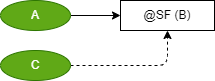

The diagram above was exported from draw.io. Its source (the exported page's mxGraphModel, read from the mxfile embedded in the PNG):
<mxGraphModel dx="1398" dy="1429" grid="1" gridSize="10" guides="1" tooltips="1" connect="1" arrows="1" fold="1" page="1" pageScale="1" pageWidth="827" pageHeight="1169" math="0" shadow="0">
  <root>
    <mxCell id="0" />
    <mxCell id="1" parent="0" />
    <mxCell id="82" style="edgeStyle=none;html=1;exitX=1;exitY=0.5;exitDx=0;exitDy=0;entryX=0;entryY=0.5;entryDx=0;entryDy=0;" parent="1" source="84" target="83" edge="1">
      <mxGeometry relative="1" as="geometry">
        <mxPoint x="354" y="450" as="sourcePoint" />
        <mxPoint x="310" y="520" as="targetPoint" />
      </mxGeometry>
    </mxCell>
    <mxCell id="85" style="edgeStyle=orthogonalEdgeStyle;html=1;exitX=1;exitY=0.5;exitDx=0;exitDy=0;entryX=0.5;entryY=1;entryDx=0;entryDy=0;dashed=1;" edge="1" parent="1" source="81" target="83">
      <mxGeometry relative="1" as="geometry" />
    </mxCell>
    <mxCell id="81" value="C" style="ellipse;whiteSpace=wrap;html=1;fillColor=#60a917;fontColor=#ffffff;strokeColor=#2D7600;" parent="1" vertex="1">
      <mxGeometry x="160" y="430" width="70" height="30" as="geometry" />
    </mxCell>
    <mxCell id="83" value="@SF (B)" style="rounded=0;whiteSpace=wrap;html=1;" parent="1" vertex="1">
      <mxGeometry x="280" y="380" width="94" height="30" as="geometry" />
    </mxCell>
    <mxCell id="84" value="A" style="ellipse;whiteSpace=wrap;html=1;fillColor=#60a917;fontColor=#ffffff;strokeColor=#2D7600;" vertex="1" parent="1">
      <mxGeometry x="160" y="380" width="70" height="30" as="geometry" />
    </mxCell>
  </root>
</mxGraphModel>